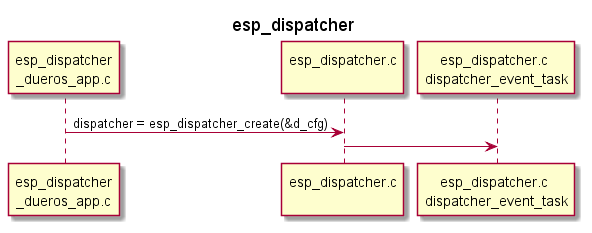

The diagram above was rendered by PlantUML. Its source (embedded in the PNG):
@startuml
title esp_dispatcher

participant "esp_dispatcher\n_dueros_app.c" as esp_app order 10
participant "esp_dispatcher.c\n" as esp_component order 50
participant "esp_dispatcher.c \ndispatcher_event_task" as component_task order 60

esp_app -> esp_component : dispatcher = esp_dispatcher_create(&d_cfg)
esp_component -> component_task :

@enduml